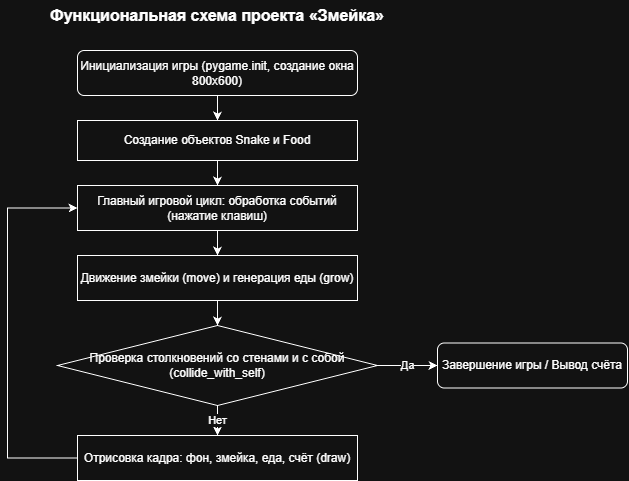

The diagram above was exported from draw.io. Its source (the exported page's mxGraphModel, read from the mxfile embedded in the PNG):
<mxGraphModel dx="951" dy="530" grid="1" gridSize="10" guides="1" tooltips="1" connect="1" arrows="1" fold="1" page="1" pageScale="1" pageWidth="827" pageHeight="1169" math="0" shadow="0">
  <root>
    <mxCell id="0" />
    <mxCell id="1" parent="0" />
    <mxCell id="title" parent="1" style="text;html=1;strokeColor=none;fillColor=none;align=center;verticalAlign=middle;whiteSpace=wrap;rounded=0;fontSize=16;fontStyle=1" value="Функциональная схема проекта «Змейка»" vertex="1">
      <mxGeometry height="30" width="360" x="240" y="20" as="geometry" />
    </mxCell>
    <mxCell id="f1" parent="1" style="rounded=1;whiteSpace=wrap;html=1;" value="Инициализация игры (pygame.init, создание окна 800x600)" vertex="1">
      <mxGeometry height="45" width="280" x="280" y="70" as="geometry" />
    </mxCell>
    <mxCell id="f2" parent="1" style="rounded=0;whiteSpace=wrap;html=1;" value="Создание объектов Snake и Food" vertex="1">
      <mxGeometry height="40" width="280" x="280" y="140" as="geometry" />
    </mxCell>
    <mxCell id="f3" parent="1" style="rounded=0;whiteSpace=wrap;html=1;" value="Главный игровой цикл: обработка событий (нажатие клавиш)" vertex="1">
      <mxGeometry height="45" width="280" x="280" y="205" as="geometry" />
    </mxCell>
    <mxCell id="f4" parent="1" style="rounded=0;whiteSpace=wrap;html=1;" value="Движение змейки (move) и генерация еды (grow)" vertex="1">
      <mxGeometry height="45" width="280" x="280" y="275" as="geometry" />
    </mxCell>
    <mxCell id="f5" parent="1" style="rhombus;whiteSpace=wrap;html=1;" value="Проверка столкновений со стенами и с собой (collide_with_self)" vertex="1">
      <mxGeometry height="80" width="320" x="260" y="345" as="geometry" />
    </mxCell>
    <mxCell id="f6" parent="1" style="rounded=0;whiteSpace=wrap;html=1;" value="Отрисовка кадра: фон, змейка, еда, счёт (draw)" vertex="1">
      <mxGeometry height="45" width="280" x="280" y="455" as="geometry" />
    </mxCell>
    <mxCell id="f7" parent="1" style="rounded=1;whiteSpace=wrap;html=1;" value="Завершение игры / Вывод счёта" vertex="1">
      <mxGeometry height="45" width="190" x="640" y="362.5" as="geometry" />
    </mxCell>
    <mxCell id="e1" edge="1" parent="1" source="f1" style="edgeStyle=orthogonalEdgeStyle;rounded=0;html=1;" target="f2">
      <mxGeometry relative="1" as="geometry" />
    </mxCell>
    <mxCell id="e2" edge="1" parent="1" source="f2" style="edgeStyle=orthogonalEdgeStyle;rounded=0;html=1;" target="f3">
      <mxGeometry relative="1" as="geometry" />
    </mxCell>
    <mxCell id="e3" edge="1" parent="1" source="f3" style="edgeStyle=orthogonalEdgeStyle;rounded=0;html=1;" target="f4">
      <mxGeometry relative="1" as="geometry" />
    </mxCell>
    <mxCell id="e4" edge="1" parent="1" source="f4" style="edgeStyle=orthogonalEdgeStyle;rounded=0;html=1;" target="f5">
      <mxGeometry relative="1" as="geometry" />
    </mxCell>
    <mxCell id="e5" edge="1" parent="1" source="f5" style="edgeStyle=orthogonalEdgeStyle;rounded=0;html=1;" target="f6" value="Нет">
      <mxGeometry relative="1" as="geometry" />
    </mxCell>
    <mxCell id="e6" edge="1" parent="1" source="f5" style="edgeStyle=orthogonalEdgeStyle;rounded=0;html=1;" target="f7" value="Да">
      <mxGeometry relative="1" as="geometry" />
    </mxCell>
    <mxCell id="e7" edge="1" parent="1" source="f6" style="edgeStyle=orthogonalEdgeStyle;rounded=0;html=1;exitX=0;exitY=0.5;entryX=0;entryY=0.5;" target="f3">
      <mxGeometry relative="1" as="geometry">
        <Array as="points">
          <mxPoint x="210" y="478" />
          <mxPoint x="210" y="228" />
        </Array>
      </mxGeometry>
    </mxCell>
  </root>
</mxGraphModel>